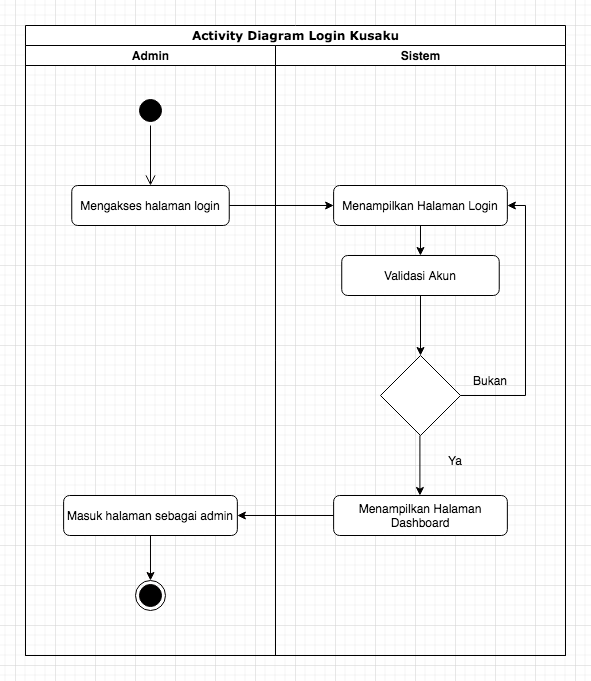

The diagram above was exported from draw.io. Its source (the exported page's mxGraphModel, read from the mxfile embedded in the PNG):
<mxGraphModel dx="1572" dy="872" grid="1" gridSize="10" guides="1" tooltips="1" connect="1" arrows="1" fold="1" page="1" pageScale="1" pageWidth="850" pageHeight="1100" background="none" math="0" shadow="0">
  <root>
    <mxCell id="0" />
    <mxCell id="1" parent="0" />
    <mxCell id="1c1d494c118603dd-1" value="Activity Diagram Login Kusaku" style="swimlane;html=1;childLayout=stackLayout;startSize=20;rounded=0;shadow=0;comic=0;labelBackgroundColor=none;strokeWidth=1;fontFamily=Verdana;fontSize=12;align=center;" parent="1" vertex="1">
      <mxGeometry x="170" y="200" width="540" height="630" as="geometry" />
    </mxCell>
    <mxCell id="1c1d494c118603dd-2" value="Admin" style="swimlane;html=1;startSize=20;" parent="1c1d494c118603dd-1" vertex="1">
      <mxGeometry y="20" width="250" height="610" as="geometry" />
    </mxCell>
    <mxCell id="YPFnIymtxTdWCbnFoH8A-1" value="" style="ellipse;html=1;shape=startState;fillColor=#000000;strokeColor=#030000;" vertex="1" parent="1c1d494c118603dd-2">
      <mxGeometry x="110" y="50" width="30" height="30" as="geometry" />
    </mxCell>
    <mxCell id="YPFnIymtxTdWCbnFoH8A-2" value="" style="edgeStyle=orthogonalEdgeStyle;html=1;verticalAlign=bottom;endArrow=open;endSize=8;strokeColor=#030000;rounded=0;" edge="1" source="YPFnIymtxTdWCbnFoH8A-1" parent="1c1d494c118603dd-2">
      <mxGeometry relative="1" as="geometry">
        <mxPoint x="125" y="140" as="targetPoint" />
      </mxGeometry>
    </mxCell>
    <mxCell id="YPFnIymtxTdWCbnFoH8A-4" value="Mengakses halaman login" style="rounded=1;whiteSpace=wrap;html=1;" vertex="1" parent="1c1d494c118603dd-2">
      <mxGeometry x="46.25" y="140" width="157.5" height="40" as="geometry" />
    </mxCell>
    <mxCell id="YPFnIymtxTdWCbnFoH8A-15" value="Masuk halaman sebagai admin" style="rounded=1;whiteSpace=wrap;html=1;" vertex="1" parent="1c1d494c118603dd-2">
      <mxGeometry x="38.120000000000005" y="450" width="173.75" height="40" as="geometry" />
    </mxCell>
    <mxCell id="1c1d494c118603dd-3" value="Sistem" style="swimlane;html=1;startSize=20;" parent="1c1d494c118603dd-1" vertex="1">
      <mxGeometry x="250" y="20" width="290" height="610" as="geometry" />
    </mxCell>
    <mxCell id="YPFnIymtxTdWCbnFoH8A-9" style="edgeStyle=orthogonalEdgeStyle;rounded=0;orthogonalLoop=1;jettySize=auto;html=1;exitX=0.5;exitY=1;exitDx=0;exitDy=0;entryX=0.5;entryY=0;entryDx=0;entryDy=0;" edge="1" parent="1c1d494c118603dd-3" source="YPFnIymtxTdWCbnFoH8A-5" target="YPFnIymtxTdWCbnFoH8A-6">
      <mxGeometry relative="1" as="geometry" />
    </mxCell>
    <mxCell id="YPFnIymtxTdWCbnFoH8A-5" value="Menampilkan Halaman Login" style="rounded=1;whiteSpace=wrap;html=1;" vertex="1" parent="1c1d494c118603dd-3">
      <mxGeometry x="58.120000000000005" y="140" width="173.75" height="40" as="geometry" />
    </mxCell>
    <mxCell id="YPFnIymtxTdWCbnFoH8A-10" style="edgeStyle=orthogonalEdgeStyle;rounded=0;orthogonalLoop=1;jettySize=auto;html=1;exitX=0.5;exitY=1;exitDx=0;exitDy=0;entryX=0.5;entryY=0;entryDx=0;entryDy=0;" edge="1" parent="1c1d494c118603dd-3" source="YPFnIymtxTdWCbnFoH8A-6" target="YPFnIymtxTdWCbnFoH8A-7">
      <mxGeometry relative="1" as="geometry" />
    </mxCell>
    <mxCell id="YPFnIymtxTdWCbnFoH8A-6" value="Validasi Akun" style="rounded=1;whiteSpace=wrap;html=1;" vertex="1" parent="1c1d494c118603dd-3">
      <mxGeometry x="66.24" y="210" width="157.5" height="40" as="geometry" />
    </mxCell>
    <mxCell id="YPFnIymtxTdWCbnFoH8A-7" value="" style="rhombus;whiteSpace=wrap;html=1;" vertex="1" parent="1c1d494c118603dd-3">
      <mxGeometry x="104.99999999999999" y="310" width="80" height="80" as="geometry" />
    </mxCell>
    <mxCell id="YPFnIymtxTdWCbnFoH8A-11" style="edgeStyle=orthogonalEdgeStyle;rounded=0;orthogonalLoop=1;jettySize=auto;html=1;entryX=1;entryY=0.5;entryDx=0;entryDy=0;exitX=1;exitY=0.5;exitDx=0;exitDy=0;" edge="1" parent="1c1d494c118603dd-3" source="YPFnIymtxTdWCbnFoH8A-7" target="YPFnIymtxTdWCbnFoH8A-5">
      <mxGeometry relative="1" as="geometry">
        <mxPoint x="250" y="159.9999999999999" as="targetPoint" />
        <Array as="points">
          <mxPoint x="250" y="350" />
          <mxPoint x="250" y="160" />
        </Array>
      </mxGeometry>
    </mxCell>
    <mxCell id="YPFnIymtxTdWCbnFoH8A-12" style="edgeStyle=orthogonalEdgeStyle;rounded=0;orthogonalLoop=1;jettySize=auto;html=1;exitX=0.5;exitY=1;exitDx=0;exitDy=0;entryX=0.5;entryY=0;entryDx=0;entryDy=0;" edge="1" parent="1c1d494c118603dd-3">
      <mxGeometry relative="1" as="geometry">
        <mxPoint x="144.4100000000002" y="390" as="sourcePoint" />
        <mxPoint x="144.41999999999996" y="450" as="targetPoint" />
      </mxGeometry>
    </mxCell>
    <mxCell id="YPFnIymtxTdWCbnFoH8A-14" value="Menampilkan Halaman Dashboard" style="rounded=1;whiteSpace=wrap;html=1;" vertex="1" parent="1c1d494c118603dd-3">
      <mxGeometry x="58.110000000000014" y="450" width="173.75" height="40" as="geometry" />
    </mxCell>
    <mxCell id="YPFnIymtxTdWCbnFoH8A-19" value="Ya" style="text;html=1;strokeColor=none;fillColor=none;align=center;verticalAlign=middle;whiteSpace=wrap;rounded=0;" vertex="1" parent="1c1d494c118603dd-3">
      <mxGeometry x="150" y="400" width="60" height="30" as="geometry" />
    </mxCell>
    <mxCell id="YPFnIymtxTdWCbnFoH8A-20" value="Bukan" style="text;html=1;strokeColor=none;fillColor=none;align=center;verticalAlign=middle;whiteSpace=wrap;rounded=0;" vertex="1" parent="1c1d494c118603dd-3">
      <mxGeometry x="185" y="320" width="60" height="30" as="geometry" />
    </mxCell>
    <mxCell id="YPFnIymtxTdWCbnFoH8A-8" style="edgeStyle=orthogonalEdgeStyle;rounded=0;orthogonalLoop=1;jettySize=auto;html=1;exitX=1;exitY=0.5;exitDx=0;exitDy=0;entryX=0;entryY=0.5;entryDx=0;entryDy=0;" edge="1" parent="1c1d494c118603dd-1" source="YPFnIymtxTdWCbnFoH8A-4" target="YPFnIymtxTdWCbnFoH8A-5">
      <mxGeometry relative="1" as="geometry" />
    </mxCell>
    <mxCell id="YPFnIymtxTdWCbnFoH8A-16" style="edgeStyle=orthogonalEdgeStyle;rounded=0;orthogonalLoop=1;jettySize=auto;html=1;exitX=0;exitY=0.5;exitDx=0;exitDy=0;entryX=1;entryY=0.5;entryDx=0;entryDy=0;strokeColor=#030000;" edge="1" parent="1c1d494c118603dd-1" source="YPFnIymtxTdWCbnFoH8A-14" target="YPFnIymtxTdWCbnFoH8A-15">
      <mxGeometry relative="1" as="geometry" />
    </mxCell>
    <mxCell id="YPFnIymtxTdWCbnFoH8A-17" style="edgeStyle=orthogonalEdgeStyle;rounded=0;orthogonalLoop=1;jettySize=auto;html=1;strokeColor=#030000;" edge="1" parent="1" source="YPFnIymtxTdWCbnFoH8A-15" target="YPFnIymtxTdWCbnFoH8A-18">
      <mxGeometry relative="1" as="geometry">
        <mxPoint x="294.9949999999999" y="770" as="targetPoint" />
      </mxGeometry>
    </mxCell>
    <mxCell id="YPFnIymtxTdWCbnFoH8A-18" value="" style="ellipse;html=1;shape=endState;fillColor=#000000;strokeColor=#030000;" vertex="1" parent="1">
      <mxGeometry x="279.9949999999999" y="755" width="30" height="30" as="geometry" />
    </mxCell>
  </root>
</mxGraphModel>